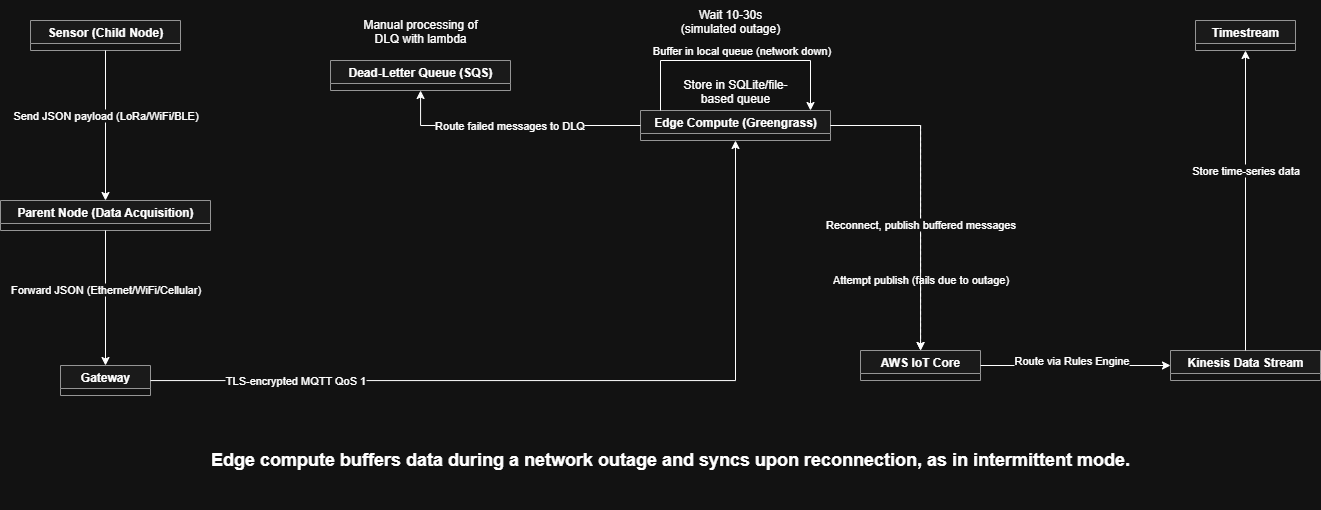

The diagram above was exported from draw.io. Its source (the exported page's mxGraphModel, read from the mxfile embedded in the PNG):
<mxGraphModel dx="3393" dy="991" grid="1" gridSize="10" guides="1" tooltips="1" connect="1" arrows="1" fold="1" page="1" pageScale="1" pageWidth="1200" pageHeight="800" math="0" shadow="0">
  <root>
    <mxCell id="0" />
    <mxCell id="1" parent="0" />
    <mxCell id="S" value="Sensor (Child Node)" style="swimlane;whiteSpace=wrap;html=1;fillColor=#f5f5f5;strokeColor=#666666;fontSize=12;" parent="1" vertex="1" collapsed="1">
      <mxGeometry x="-560" y="100" width="150" height="30" as="geometry">
        <mxRectangle x="-310" y="60" width="120" height="600" as="alternateBounds" />
      </mxGeometry>
    </mxCell>
    <mxCell id="P" value="Parent Node (Data Acquisition)" style="swimlane;whiteSpace=wrap;html=1;fillColor=#f5f5f5;strokeColor=#666666;fontSize=12;" parent="1" vertex="1" collapsed="1">
      <mxGeometry x="-590" y="280" width="210" height="30" as="geometry">
        <mxRectangle x="220" y="50" width="120" height="600" as="alternateBounds" />
      </mxGeometry>
    </mxCell>
    <mxCell id="G" value="Gateway" style="swimlane;whiteSpace=wrap;html=1;fillColor=#f5f5f5;strokeColor=#666666;fontSize=12;" parent="1" vertex="1" collapsed="1">
      <mxGeometry x="-530" y="445" width="90" height="30" as="geometry">
        <mxRectangle x="390" y="50" width="120" height="600" as="alternateBounds" />
      </mxGeometry>
    </mxCell>
    <mxCell id="E" value="Edge Compute (Greengrass)" style="swimlane;whiteSpace=wrap;html=1;fillColor=#f5f5f5;strokeColor=#666666;fontSize=12;" parent="1" vertex="1" collapsed="1">
      <mxGeometry x="50" y="190" width="190" height="30" as="geometry">
        <mxRectangle x="130" y="30" width="120" height="600" as="alternateBounds" />
      </mxGeometry>
    </mxCell>
    <mxCell id="I" value="AWS IoT Core" style="swimlane;whiteSpace=wrap;html=1;fillColor=#f5f5f5;strokeColor=#666666;fontSize=12;" parent="1" vertex="1" collapsed="1">
      <mxGeometry x="270" y="430" width="120" height="30" as="geometry">
        <mxRectangle x="730" y="50" width="120" height="600" as="alternateBounds" />
      </mxGeometry>
    </mxCell>
    <mxCell id="K" value="Kinesis Data Stream" style="swimlane;whiteSpace=wrap;html=1;fillColor=#f5f5f5;strokeColor=#666666;fontSize=12;" parent="1" vertex="1" collapsed="1">
      <mxGeometry x="580" y="430" width="150" height="30" as="geometry">
        <mxRectangle x="900" y="50" width="120" height="600" as="alternateBounds" />
      </mxGeometry>
    </mxCell>
    <mxCell id="T" value="Timestream" style="swimlane;whiteSpace=wrap;html=1;fillColor=#f5f5f5;strokeColor=#666666;fontSize=12;" parent="1" vertex="1" collapsed="1">
      <mxGeometry x="605" y="100" width="100" height="30" as="geometry">
        <mxRectangle x="1070" y="50" width="120" height="600" as="alternateBounds" />
      </mxGeometry>
    </mxCell>
    <mxCell id="D" value="Dead-Letter Queue (SQS)" style="swimlane;whiteSpace=wrap;html=1;fillColor=#f5f5f5;strokeColor=#666666;fontSize=12;" parent="1" vertex="1" collapsed="1">
      <mxGeometry x="-260" y="140" width="180" height="30" as="geometry">
        <mxRectangle x="1240" y="50" width="120" height="600" as="alternateBounds" />
      </mxGeometry>
    </mxCell>
    <mxCell id="m1" value="Send JSON payload (LoRa/WiFi/BLE)" style="edgeStyle=orthogonalEdgeStyle;rounded=0;html=1;jettySize=auto;orthogonalLoop=1;" parent="1" source="S" target="P" edge="1">
      <mxGeometry x="-0.1282" relative="1" as="geometry">
        <mxPoint as="offset" />
      </mxGeometry>
    </mxCell>
    <mxCell id="m2" value="Forward JSON (Ethernet/WiFi/Cellular)" style="edgeStyle=orthogonalEdgeStyle;rounded=0;html=1;jettySize=auto;orthogonalLoop=1;" parent="1" source="P" target="G" edge="1">
      <mxGeometry x="-0.125" relative="1" as="geometry">
        <mxPoint as="offset" />
      </mxGeometry>
    </mxCell>
    <mxCell id="m3" value="TLS-encrypted MQTT QoS 1" style="edgeStyle=orthogonalEdgeStyle;rounded=0;html=1;jettySize=auto;orthogonalLoop=1;" parent="1" source="G" target="E" edge="1">
      <mxGeometry x="-0.6465" relative="1" as="geometry">
        <mxPoint as="offset" />
      </mxGeometry>
    </mxCell>
    <mxCell id="m4" value="Buffer in local queue (network down)" style="edgeStyle=orthogonalEdgeStyle;rounded=0;html=1;jettySize=auto;orthogonalLoop=1;" parent="1" source="E" target="E" edge="1">
      <mxGeometry x="0.04" y="10" relative="1" as="geometry">
        <Array as="points">
          <mxPoint x="220" y="140" />
        </Array>
        <mxPoint as="offset" />
      </mxGeometry>
    </mxCell>
    <mxCell id="m5" value="Store in SQLite/file-based queue" style="text;html=1;whiteSpace=wrap;align=center;" parent="1" vertex="1">
      <mxGeometry x="85" y="150" width="120" height="30" as="geometry" />
    </mxCell>
    <mxCell id="m6" value="Attempt publish (fails due to outage)" style="edgeStyle=orthogonalEdgeStyle;rounded=0;html=1;jettySize=auto;orthogonalLoop=1;dashed=1;" parent="1" source="E" target="I" edge="1">
      <mxGeometry x="0.5556" relative="1" as="geometry">
        <mxPoint y="-1" as="offset" />
      </mxGeometry>
    </mxCell>
    <mxCell id="m7" value="Route failed messages to DLQ" style="edgeStyle=orthogonalEdgeStyle;rounded=0;html=1;jettySize=auto;orthogonalLoop=1;" parent="1" source="E" target="D" edge="1">
      <mxGeometry x="0.0256" relative="1" as="geometry">
        <mxPoint as="offset" />
      </mxGeometry>
    </mxCell>
    <mxCell id="m8" value="Wait 10-30s (simulated outage)" style="text;html=1;whiteSpace=wrap;align=center;" parent="1" vertex="1">
      <mxGeometry x="80" y="80" width="120" height="30" as="geometry" />
    </mxCell>
    <mxCell id="m9" value="Reconnect, publish buffered messages" style="edgeStyle=orthogonalEdgeStyle;rounded=0;html=1;jettySize=auto;orthogonalLoop=1;" parent="1" source="E" target="I" edge="1">
      <mxGeometry x="0.1919" relative="1" as="geometry">
        <mxPoint y="1" as="offset" />
      </mxGeometry>
    </mxCell>
    <mxCell id="m10" value="Route via Rules Engine" style="edgeStyle=orthogonalEdgeStyle;rounded=0;html=1;jettySize=auto;orthogonalLoop=1;" parent="1" source="I" target="K" edge="1">
      <mxGeometry x="-0.0523" y="5" relative="1" as="geometry">
        <Array as="points">
          <mxPoint x="480" y="445" />
          <mxPoint x="480" y="445" />
        </Array>
        <mxPoint as="offset" />
      </mxGeometry>
    </mxCell>
    <mxCell id="m11" value="Store time-series data" style="edgeStyle=orthogonalEdgeStyle;rounded=0;html=1;jettySize=auto;orthogonalLoop=1;" parent="1" source="K" target="T" edge="1">
      <mxGeometry x="0.2" relative="1" as="geometry">
        <mxPoint as="offset" />
      </mxGeometry>
    </mxCell>
    <mxCell id="note1" value="Manual processing of DLQ with lambda" style="text;html=1;whiteSpace=wrap;align=center;" parent="1" vertex="1">
      <mxGeometry x="-230" y="90" width="120" height="30" as="geometry" />
    </mxCell>
    <mxCell id="MrHNtkjMcFtxP72n7OFr-4" value="&lt;p dir=&quot;ltr&quot; data-pm-slice=&quot;1 1 []&quot;&gt;&lt;b&gt;&lt;font style=&quot;font-size: 18px;&quot;&gt;Edge compute buffers data during a network outage and syncs upon reconnection, as in &lt;span class=&quot;text-sm px-1 rounded-sm !font-mono bg-sunset/10 text-rust dark:bg-dawn/10 dark:text-dawn&quot;&gt;intermittent&lt;/span&gt; mode.&lt;/font&gt;&lt;/b&gt;&lt;/p&gt;" style="text;whiteSpace=wrap;html=1;align=center;" vertex="1" parent="1">
      <mxGeometry x="-420" y="510" width="1000" height="80" as="geometry" />
    </mxCell>
  </root>
</mxGraphModel>